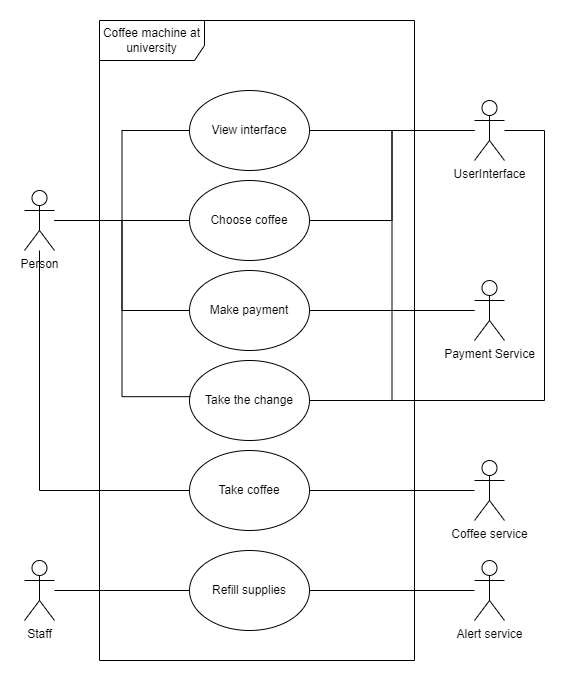

The diagram above was exported from draw.io. Its source (the exported page's mxGraphModel, read from the mxfile embedded in the PNG):
<mxGraphModel dx="1393" dy="806" grid="1" gridSize="10" guides="1" tooltips="1" connect="1" arrows="1" fold="1" page="1" pageScale="1" pageWidth="850" pageHeight="1100" math="0" shadow="0">
  <root>
    <mxCell id="0" />
    <mxCell id="1" parent="0" />
    <mxCell id="TF6Z3XOihGQTxv9iHKXZ-11" style="edgeStyle=orthogonalEdgeStyle;rounded=0;orthogonalLoop=1;jettySize=auto;html=1;entryX=0;entryY=0.5;entryDx=0;entryDy=0;endArrow=none;endFill=0;" parent="1" source="TF6Z3XOihGQTxv9iHKXZ-1" target="TF6Z3XOihGQTxv9iHKXZ-3" edge="1">
      <mxGeometry relative="1" as="geometry" />
    </mxCell>
    <mxCell id="TF6Z3XOihGQTxv9iHKXZ-14" style="edgeStyle=orthogonalEdgeStyle;rounded=0;orthogonalLoop=1;jettySize=auto;html=1;endArrow=none;endFill=0;" parent="1" source="TF6Z3XOihGQTxv9iHKXZ-1" target="TF6Z3XOihGQTxv9iHKXZ-4" edge="1">
      <mxGeometry relative="1" as="geometry" />
    </mxCell>
    <mxCell id="TF6Z3XOihGQTxv9iHKXZ-18" style="edgeStyle=orthogonalEdgeStyle;rounded=0;orthogonalLoop=1;jettySize=auto;html=1;entryX=0;entryY=0.5;entryDx=0;entryDy=0;endArrow=none;endFill=0;" parent="1" source="TF6Z3XOihGQTxv9iHKXZ-1" target="TF6Z3XOihGQTxv9iHKXZ-17" edge="1">
      <mxGeometry relative="1" as="geometry" />
    </mxCell>
    <mxCell id="TF6Z3XOihGQTxv9iHKXZ-1" value="Person&lt;div&gt;&lt;br&gt;&lt;/div&gt;" style="shape=umlActor;verticalLabelPosition=bottom;verticalAlign=top;html=1;outlineConnect=0;" parent="1" vertex="1">
      <mxGeometry x="190" y="190" width="30" height="60" as="geometry" />
    </mxCell>
    <mxCell id="TF6Z3XOihGQTxv9iHKXZ-3" value="View interface" style="ellipse;whiteSpace=wrap;html=1;" parent="1" vertex="1">
      <mxGeometry x="355" y="90" width="120" height="80" as="geometry" />
    </mxCell>
    <mxCell id="TF6Z3XOihGQTxv9iHKXZ-4" value="Choose coffee" style="ellipse;whiteSpace=wrap;html=1;" parent="1" vertex="1">
      <mxGeometry x="355" y="180" width="120" height="80" as="geometry" />
    </mxCell>
    <mxCell id="TF6Z3XOihGQTxv9iHKXZ-5" value="Take the change" style="ellipse;whiteSpace=wrap;html=1;" parent="1" vertex="1">
      <mxGeometry x="355" y="360" width="120" height="80" as="geometry" />
    </mxCell>
    <mxCell id="TF6Z3XOihGQTxv9iHKXZ-13" value="Coffee machine at university" style="shape=umlFrame;whiteSpace=wrap;html=1;pointerEvents=0;width=105;height=40;" parent="1" vertex="1">
      <mxGeometry x="265" y="20" width="315" height="640" as="geometry" />
    </mxCell>
    <mxCell id="TF6Z3XOihGQTxv9iHKXZ-15" style="edgeStyle=orthogonalEdgeStyle;rounded=0;orthogonalLoop=1;jettySize=auto;html=1;entryX=0.008;entryY=0.452;entryDx=0;entryDy=0;entryPerimeter=0;endArrow=none;endFill=0;" parent="1" source="TF6Z3XOihGQTxv9iHKXZ-1" target="TF6Z3XOihGQTxv9iHKXZ-5" edge="1">
      <mxGeometry relative="1" as="geometry" />
    </mxCell>
    <mxCell id="TF6Z3XOihGQTxv9iHKXZ-17" value="Make payment" style="ellipse;whiteSpace=wrap;html=1;" parent="1" vertex="1">
      <mxGeometry x="355" y="270" width="120" height="80" as="geometry" />
    </mxCell>
    <mxCell id="TF6Z3XOihGQTxv9iHKXZ-25" style="edgeStyle=orthogonalEdgeStyle;rounded=0;orthogonalLoop=1;jettySize=auto;html=1;endArrow=none;endFill=0;" parent="1" source="TF6Z3XOihGQTxv9iHKXZ-23" target="TF6Z3XOihGQTxv9iHKXZ-3" edge="1">
      <mxGeometry relative="1" as="geometry" />
    </mxCell>
    <mxCell id="TF6Z3XOihGQTxv9iHKXZ-26" style="edgeStyle=orthogonalEdgeStyle;rounded=0;orthogonalLoop=1;jettySize=auto;html=1;entryX=1;entryY=0.5;entryDx=0;entryDy=0;endArrow=none;endFill=0;" parent="1" source="TF6Z3XOihGQTxv9iHKXZ-23" target="TF6Z3XOihGQTxv9iHKXZ-4" edge="1">
      <mxGeometry relative="1" as="geometry" />
    </mxCell>
    <mxCell id="LRQYBPUvUj7gCNLIXjnG-2" style="edgeStyle=orthogonalEdgeStyle;rounded=0;orthogonalLoop=1;jettySize=auto;html=1;entryX=1;entryY=0.5;entryDx=0;entryDy=0;endArrow=none;endFill=0;" edge="1" parent="1" source="TF6Z3XOihGQTxv9iHKXZ-23" target="TF6Z3XOihGQTxv9iHKXZ-5">
      <mxGeometry relative="1" as="geometry">
        <Array as="points">
          <mxPoint x="710" y="130" />
          <mxPoint x="710" y="400" />
        </Array>
      </mxGeometry>
    </mxCell>
    <mxCell id="LRQYBPUvUj7gCNLIXjnG-3" style="edgeStyle=orthogonalEdgeStyle;rounded=0;orthogonalLoop=1;jettySize=auto;html=1;entryX=1;entryY=0.5;entryDx=0;entryDy=0;endArrow=none;endFill=0;" edge="1" parent="1" source="TF6Z3XOihGQTxv9iHKXZ-23" target="TF6Z3XOihGQTxv9iHKXZ-17">
      <mxGeometry relative="1" as="geometry" />
    </mxCell>
    <mxCell id="TF6Z3XOihGQTxv9iHKXZ-23" value="UserInterface" style="shape=umlActor;verticalLabelPosition=bottom;verticalAlign=top;html=1;" parent="1" vertex="1">
      <mxGeometry x="640" y="100" width="30" height="60" as="geometry" />
    </mxCell>
    <mxCell id="TF6Z3XOihGQTxv9iHKXZ-28" style="edgeStyle=orthogonalEdgeStyle;rounded=0;orthogonalLoop=1;jettySize=auto;html=1;entryX=1;entryY=0.5;entryDx=0;entryDy=0;endArrow=none;endFill=0;" parent="1" source="TF6Z3XOihGQTxv9iHKXZ-27" target="TF6Z3XOihGQTxv9iHKXZ-17" edge="1">
      <mxGeometry relative="1" as="geometry" />
    </mxCell>
    <mxCell id="TF6Z3XOihGQTxv9iHKXZ-30" style="edgeStyle=orthogonalEdgeStyle;rounded=0;orthogonalLoop=1;jettySize=auto;html=1;entryX=1;entryY=0.5;entryDx=0;entryDy=0;endArrow=none;endFill=0;" parent="1" source="TF6Z3XOihGQTxv9iHKXZ-27" target="TF6Z3XOihGQTxv9iHKXZ-5" edge="1">
      <mxGeometry relative="1" as="geometry" />
    </mxCell>
    <mxCell id="TF6Z3XOihGQTxv9iHKXZ-27" value="Payment Service" style="shape=umlActor;verticalLabelPosition=bottom;verticalAlign=top;html=1;" parent="1" vertex="1">
      <mxGeometry x="640" y="280" width="30" height="60" as="geometry" />
    </mxCell>
    <mxCell id="TF6Z3XOihGQTxv9iHKXZ-32" style="edgeStyle=orthogonalEdgeStyle;rounded=0;orthogonalLoop=1;jettySize=auto;html=1;endArrow=none;endFill=0;" parent="1" source="TF6Z3XOihGQTxv9iHKXZ-31" target="TF6Z3XOihGQTxv9iHKXZ-1" edge="1">
      <mxGeometry relative="1" as="geometry" />
    </mxCell>
    <mxCell id="TF6Z3XOihGQTxv9iHKXZ-31" value="Take coffee" style="ellipse;whiteSpace=wrap;html=1;" parent="1" vertex="1">
      <mxGeometry x="355" y="450" width="120" height="80" as="geometry" />
    </mxCell>
    <mxCell id="TF6Z3XOihGQTxv9iHKXZ-34" style="edgeStyle=orthogonalEdgeStyle;rounded=0;orthogonalLoop=1;jettySize=auto;html=1;entryX=1;entryY=0.5;entryDx=0;entryDy=0;endArrow=none;endFill=0;" parent="1" source="TF6Z3XOihGQTxv9iHKXZ-33" target="TF6Z3XOihGQTxv9iHKXZ-31" edge="1">
      <mxGeometry relative="1" as="geometry" />
    </mxCell>
    <mxCell id="TF6Z3XOihGQTxv9iHKXZ-33" value="Coffee service" style="shape=umlActor;verticalLabelPosition=bottom;verticalAlign=top;html=1;" parent="1" vertex="1">
      <mxGeometry x="640" y="460" width="30" height="60" as="geometry" />
    </mxCell>
    <mxCell id="TF6Z3XOihGQTxv9iHKXZ-35" value="Refill supplies" style="ellipse;whiteSpace=wrap;html=1;" parent="1" vertex="1">
      <mxGeometry x="355" y="550" width="120" height="80" as="geometry" />
    </mxCell>
    <mxCell id="TF6Z3XOihGQTxv9iHKXZ-37" style="edgeStyle=orthogonalEdgeStyle;rounded=0;orthogonalLoop=1;jettySize=auto;html=1;endArrow=none;endFill=0;" parent="1" source="TF6Z3XOihGQTxv9iHKXZ-36" target="TF6Z3XOihGQTxv9iHKXZ-35" edge="1">
      <mxGeometry relative="1" as="geometry" />
    </mxCell>
    <mxCell id="TF6Z3XOihGQTxv9iHKXZ-36" value="&lt;div&gt;Staff&lt;/div&gt;" style="shape=umlActor;verticalLabelPosition=bottom;verticalAlign=top;html=1;outlineConnect=0;" parent="1" vertex="1">
      <mxGeometry x="190" y="560" width="30" height="60" as="geometry" />
    </mxCell>
    <mxCell id="TF6Z3XOihGQTxv9iHKXZ-40" style="edgeStyle=orthogonalEdgeStyle;rounded=0;orthogonalLoop=1;jettySize=auto;html=1;entryX=1;entryY=0.5;entryDx=0;entryDy=0;endArrow=none;endFill=0;" parent="1" source="TF6Z3XOihGQTxv9iHKXZ-39" target="TF6Z3XOihGQTxv9iHKXZ-35" edge="1">
      <mxGeometry relative="1" as="geometry" />
    </mxCell>
    <mxCell id="TF6Z3XOihGQTxv9iHKXZ-39" value="Alert service" style="shape=umlActor;verticalLabelPosition=bottom;verticalAlign=top;html=1;" parent="1" vertex="1">
      <mxGeometry x="640" y="560" width="30" height="60" as="geometry" />
    </mxCell>
  </root>
</mxGraphModel>